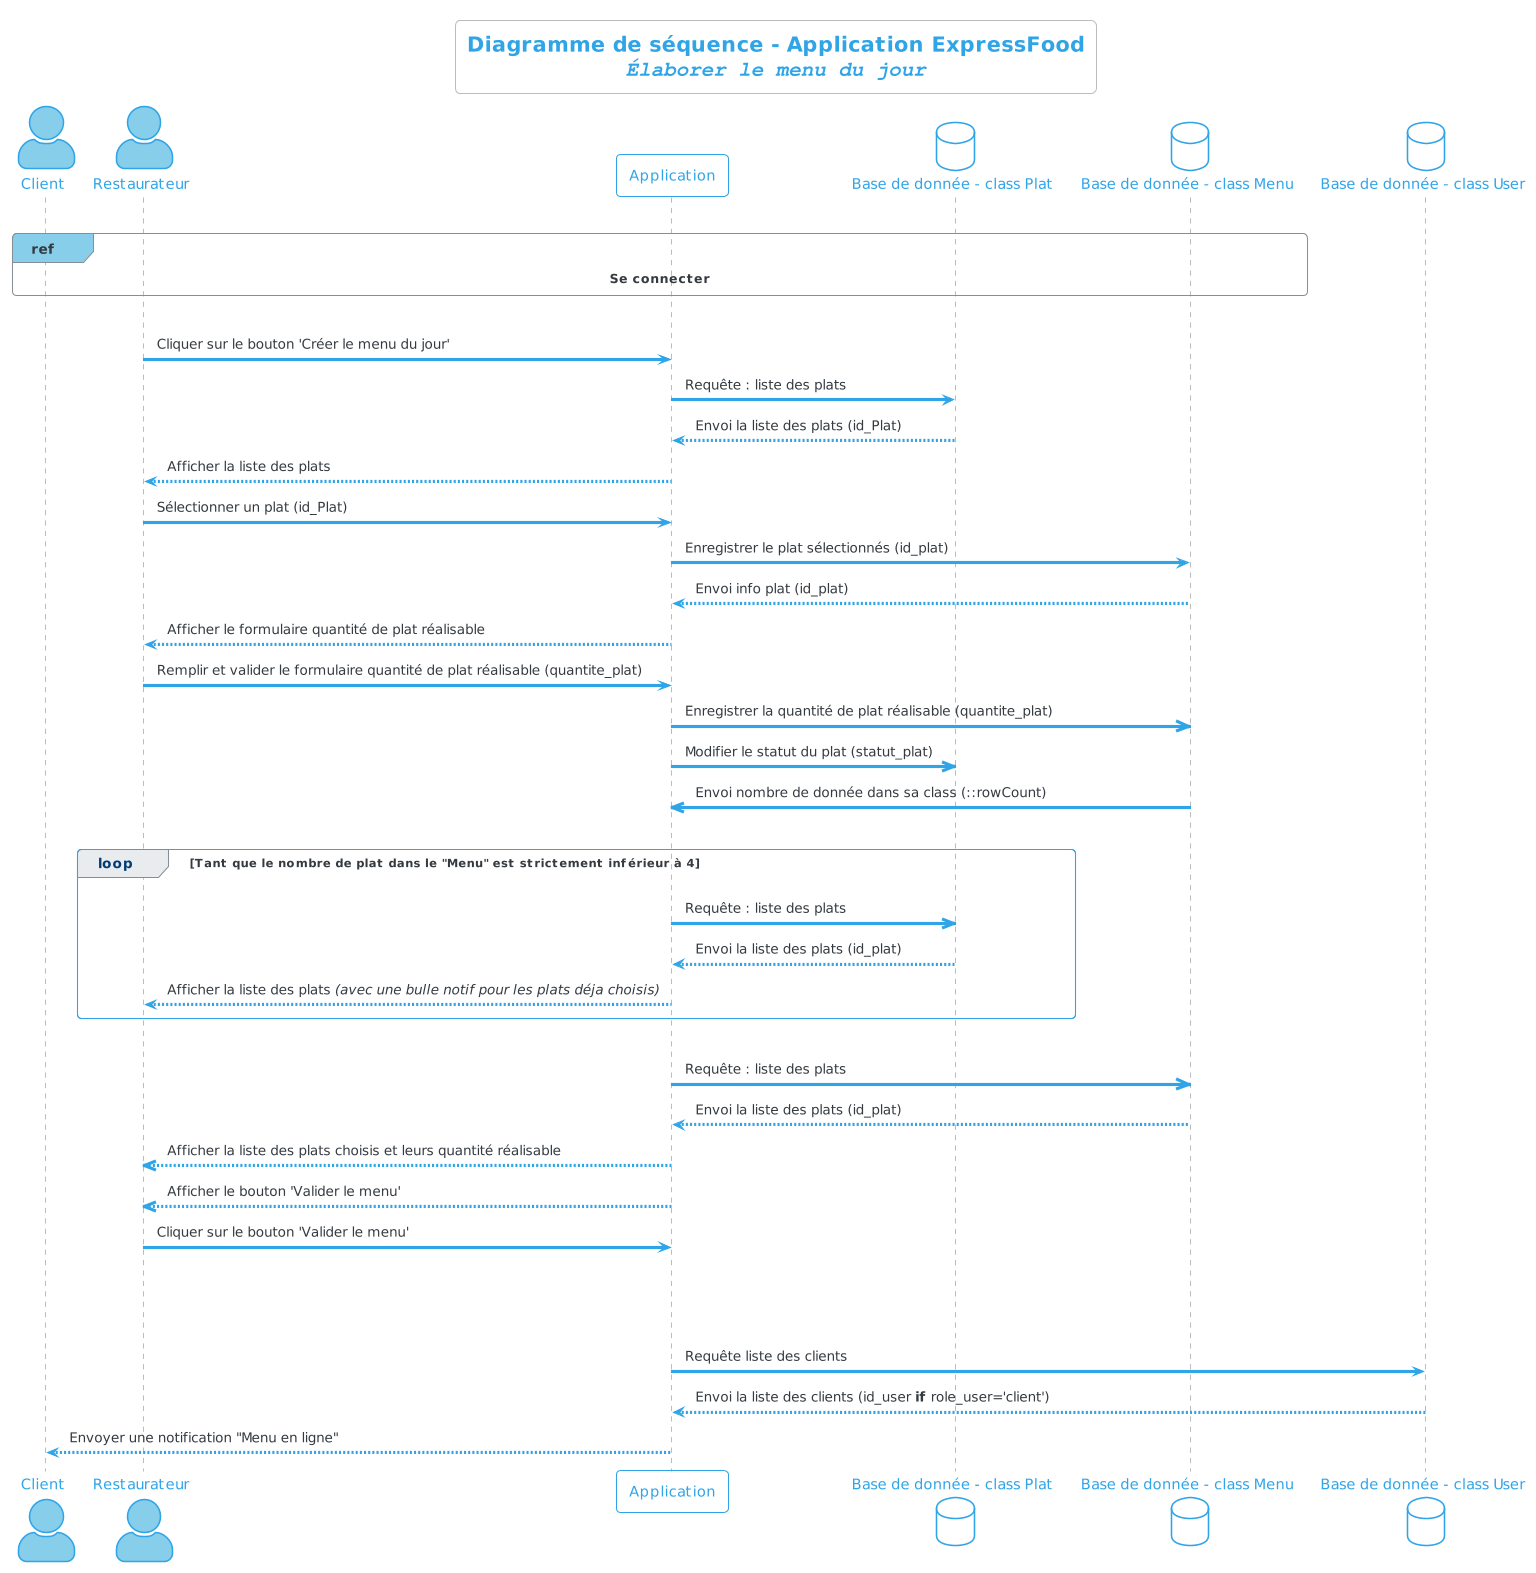

The diagram above was rendered by PlantUML. Its source (embedded in the PNG):
@startuml
title
 Diagramme de séquence - Application ExpressFood
 //""Élaborer le menu du jour""//
end title

skinparam actorStyle awesome
!theme cerulean-outline

actor Client as A3 #SkyBlue
actor Restaurateur as A1 #SkyBlue

participant Application as UI
database "Base de donnée - class Plat" as BDD1
database "Base de donnée - class Menu" as BDD2
database "Base de donnée - class User" as BDD3

|||
ref#SkyBlue over A3, BDD2 : **Se connecter**
|||
A1 -> UI : Cliquer sur le bouton 'Créer le menu du jour'
UI -> BDD1 : Requête : liste des plats
BDD1 --> UI : Envoi la liste des plats (id_Plat)
UI --> A1 : Afficher la liste des plats
 A1 -> UI : Sélectionner un plat (id_Plat)
 UI -> BDD2 : Enregistrer le plat sélectionnés (id_plat)
 BDD2 --> UI : Envoi info plat (id_plat)
 UI --> A1 : Afficher le formulaire quantité de plat réalisable
 A1 -> UI : Remplir et valider le formulaire quantité de plat réalisable (quantite_plat)
 UI ->> BDD2 : Enregistrer la quantité de plat réalisable (quantite_plat)
 UI ->> BDD1 : Modifier le statut du plat (statut_plat)
 BDD2 ->> UI : Envoi nombre de donnée dans sa class (::rowCount)
|||
loop Tant que le nombre de plat dans le "Menu" est strictement inférieur à 4
||5||
 UI ->> BDD1 : Requête : liste des plats
 BDD1 --> UI : Envoi la liste des plats (id_plat)
 UI --> A1 : Afficher la liste des plats //(avec une bulle notif pour les plats déja choisis)//
||5||
end
|||
UI ->> BDD2 : Requête : liste des plats
BDD2 --> UI : Envoi la liste des plats (id_plat)
UI -->> A1 : Afficher la liste des plats choisis et leurs quantité réalisable
UI -->> A1 : Afficher le bouton 'Valider le menu'
A1 -> UI : Cliquer sur le bouton 'Valider le menu'
||80||

UI -> BDD3 : Requête liste des clients
BDD3 --> UI : Envoi la liste des clients (id_user **if** role_user='client')
UI --> A3 : Envoyer une notification "Menu en ligne"
@enduml